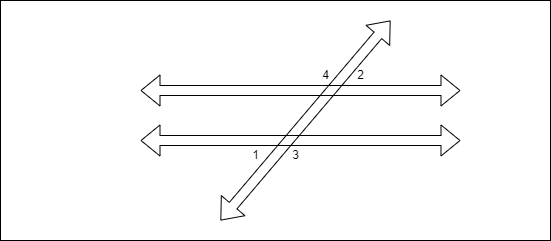

The diagram above was exported from draw.io. Its source (the exported page's mxGraphModel, read from the mxfile embedded in the PNG):
<mxGraphModel dx="622" dy="550" grid="1" gridSize="10" guides="1" tooltips="1" connect="1" arrows="1" fold="1" page="1" pageScale="1" pageWidth="850" pageHeight="1100" math="0" shadow="0">
  <root>
    <mxCell id="0" />
    <mxCell id="1" parent="0" />
    <mxCell id="11" value="" style="whiteSpace=wrap;html=1;" vertex="1" parent="1">
      <mxGeometry x="10" y="10" width="550" height="240" as="geometry" />
    </mxCell>
    <mxCell id="2" value="" style="shape=flexArrow;endArrow=classic;startArrow=classic;html=1;" parent="1" edge="1">
      <mxGeometry width="100" height="100" relative="1" as="geometry">
        <mxPoint x="150" y="150" as="sourcePoint" />
        <mxPoint x="470" y="150" as="targetPoint" />
      </mxGeometry>
    </mxCell>
    <mxCell id="3" value="" style="shape=flexArrow;endArrow=classic;startArrow=classic;html=1;" parent="1" edge="1">
      <mxGeometry width="100" height="100" relative="1" as="geometry">
        <mxPoint x="150" y="100" as="sourcePoint" />
        <mxPoint x="470" y="100" as="targetPoint" />
      </mxGeometry>
    </mxCell>
    <mxCell id="4" value="" style="shape=flexArrow;endArrow=classic;startArrow=classic;html=1;" parent="1" edge="1">
      <mxGeometry width="100" height="100" relative="1" as="geometry">
        <mxPoint x="230" y="230" as="sourcePoint" />
        <mxPoint x="400" y="30" as="targetPoint" />
      </mxGeometry>
    </mxCell>
    <mxCell id="7" value="1" style="text;html=1;align=center;verticalAlign=middle;resizable=0;points=[];autosize=1;strokeColor=none;fillColor=none;" parent="1" vertex="1">
      <mxGeometry x="250" y="150" width="30" height="30" as="geometry" />
    </mxCell>
    <mxCell id="8" value="2" style="text;html=1;align=center;verticalAlign=middle;resizable=0;points=[];autosize=1;strokeColor=none;fillColor=none;" parent="1" vertex="1">
      <mxGeometry x="355" y="70" width="30" height="30" as="geometry" />
    </mxCell>
    <mxCell id="9" value="3" style="text;html=1;align=center;verticalAlign=middle;resizable=0;points=[];autosize=1;strokeColor=none;fillColor=none;" parent="1" vertex="1">
      <mxGeometry x="290" y="150" width="30" height="30" as="geometry" />
    </mxCell>
    <mxCell id="10" value="4" style="text;html=1;align=center;verticalAlign=middle;resizable=0;points=[];autosize=1;strokeColor=none;fillColor=none;" parent="1" vertex="1">
      <mxGeometry x="320" y="70" width="30" height="30" as="geometry" />
    </mxCell>
  </root>
</mxGraphModel>